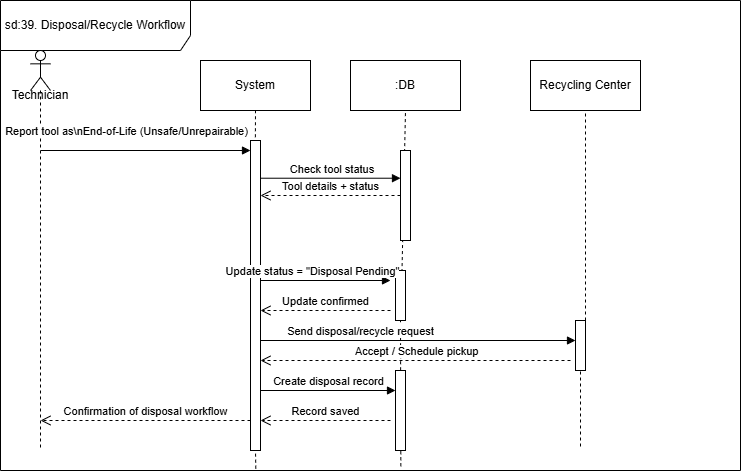

The diagram above was exported from draw.io. Its source (the exported page's mxGraphModel, read from the mxfile embedded in the PNG):
<mxGraphModel dx="1414" dy="785" grid="1" gridSize="10" guides="1" tooltips="1" connect="1" arrows="1" fold="1" page="1" pageScale="1" pageWidth="827" pageHeight="1169" math="0" shadow="0">
  <root>
    <mxCell id="0" />
    <mxCell id="1" parent="0" />
    <mxCell id="9F1yab5wapfQXEg3i9WQ-1" parent="1" style="shape=umlFrame;whiteSpace=wrap;html=1;pointerEvents=0;width=190;height=50;" value="sd:39. Disposal/Recycle Workflow" vertex="1">
      <mxGeometry height="470" width="740" x="50" y="60" as="geometry" />
    </mxCell>
    <mxCell id="9F1yab5wapfQXEg3i9WQ-2" parent="1" style="shape=umlLifeline;perimeter=lifelinePerimeter;whiteSpace=wrap;html=1;container=1;dropTarget=0;collapsible=0;recursiveResize=0;outlineConnect=0;portConstraint=eastwest;newEdgeStyle={&quot;curved&quot;:0,&quot;rounded&quot;:0};participant=umlActor;" value="" vertex="1">
      <mxGeometry height="400" width="20" x="80" y="110" as="geometry" />
    </mxCell>
    <mxCell id="9F1yab5wapfQXEg3i9WQ-3" parent="1" style="text;html=1;whiteSpace=wrap;strokeColor=none;fillColor=none;align=center;verticalAlign=middle;rounded=0;" value="Technician" vertex="1">
      <mxGeometry height="30" width="60" x="60" y="140" as="geometry" />
    </mxCell>
    <mxCell id="9F1yab5wapfQXEg3i9WQ-4" parent="1" style="html=1;whiteSpace=wrap;" value="System" vertex="1">
      <mxGeometry height="50" width="110" x="250" y="120" as="geometry" />
    </mxCell>
    <mxCell id="9F1yab5wapfQXEg3i9WQ-5" parent="1" style="html=1;whiteSpace=wrap;" value=":DB" vertex="1">
      <mxGeometry height="50" width="110" x="400" y="120" as="geometry" />
    </mxCell>
    <mxCell id="9F1yab5wapfQXEg3i9WQ-6" parent="1" style="html=1;whiteSpace=wrap;" value="Recycling Center" vertex="1">
      <mxGeometry height="50" width="110" x="580" y="120" as="geometry" />
    </mxCell>
    <mxCell id="9F1yab5wapfQXEg3i9WQ-7" edge="1" parent="1" source="9F1yab5wapfQXEg3i9WQ-10" style="endArrow=none;dashed=1;html=1;rounded=0;entryX=0.5;entryY=1;entryDx=0;entryDy=0;exitX=0.345;exitY=0.996;exitDx=0;exitDy=0;exitPerimeter=0;" target="9F1yab5wapfQXEg3i9WQ-4" value="">
      <mxGeometry height="50" relative="1" width="50" as="geometry">
        <mxPoint x="210" y="260" as="sourcePoint" />
        <mxPoint x="260" y="210" as="targetPoint" />
      </mxGeometry>
    </mxCell>
    <mxCell id="9F1yab5wapfQXEg3i9WQ-8" edge="1" parent="1" source="9F1yab5wapfQXEg3i9WQ-17" style="endArrow=none;dashed=1;html=1;rounded=0;entryX=0.5;entryY=1;entryDx=0;entryDy=0;exitX=0.541;exitY=0.991;exitDx=0;exitDy=0;exitPerimeter=0;" target="9F1yab5wapfQXEg3i9WQ-5" value="">
      <mxGeometry height="50" relative="1" width="50" as="geometry">
        <mxPoint x="450" y="240" as="sourcePoint" />
        <mxPoint x="500" y="190" as="targetPoint" />
      </mxGeometry>
    </mxCell>
    <mxCell id="9F1yab5wapfQXEg3i9WQ-9" edge="1" parent="1" source="9F1yab5wapfQXEg3i9WQ-21" style="endArrow=none;dashed=1;html=1;rounded=0;entryX=0.5;entryY=1;entryDx=0;entryDy=0;" target="9F1yab5wapfQXEg3i9WQ-6" value="">
      <mxGeometry height="50" relative="1" width="50" as="geometry">
        <mxPoint x="630" y="506" as="sourcePoint" />
        <mxPoint x="640" y="290" as="targetPoint" />
      </mxGeometry>
    </mxCell>
    <mxCell id="9F1yab5wapfQXEg3i9WQ-11" edge="1" parent="1" style="html=1;verticalAlign=bottom;endArrow=block;curved=0;rounded=0;" target="9F1yab5wapfQXEg3i9WQ-10" value="Report tool as\nEnd-of-Life (Unsafe/Unrepairable)">
      <mxGeometry relative="1" width="80" x="-0.1765" y="10" as="geometry">
        <mxPoint as="offset" />
        <mxPoint x="90" y="210" as="sourcePoint" />
        <mxPoint x="170" y="210" as="targetPoint" />
      </mxGeometry>
    </mxCell>
    <mxCell id="9F1yab5wapfQXEg3i9WQ-12" edge="1" parent="1" source="9F1yab5wapfQXEg3i9WQ-1" style="endArrow=none;dashed=1;html=1;rounded=0;entryX=0.5;entryY=1;entryDx=0;entryDy=0;exitX=0.345;exitY=0.996;exitDx=0;exitDy=0;exitPerimeter=0;" target="9F1yab5wapfQXEg3i9WQ-10" value="">
      <mxGeometry height="50" relative="1" width="50" as="geometry">
        <mxPoint x="305" y="508" as="sourcePoint" />
        <mxPoint x="305" y="170" as="targetPoint" />
      </mxGeometry>
    </mxCell>
    <mxCell id="9F1yab5wapfQXEg3i9WQ-10" parent="1" style="html=1;points=[[0,0,0,0,5],[0,1,0,0,-5],[1,0,0,0,5],[1,1,0,0,-5]];perimeter=orthogonalPerimeter;outlineConnect=0;targetShapes=umlLifeline;portConstraint=eastwest;newEdgeStyle={&quot;curved&quot;:0,&quot;rounded&quot;:0};" value="" vertex="1">
      <mxGeometry height="310" width="10" x="300" y="200" as="geometry" />
    </mxCell>
    <mxCell id="9F1yab5wapfQXEg3i9WQ-13" parent="1" style="html=1;points=[[0,0,0,0,5],[0,1,0,0,-5],[1,0,0,0,5],[1,1,0,0,-5]];perimeter=orthogonalPerimeter;outlineConnect=0;targetShapes=umlLifeline;portConstraint=eastwest;newEdgeStyle={&quot;curved&quot;:0,&quot;rounded&quot;:0};" value="" vertex="1">
      <mxGeometry height="90" width="10" x="450" y="210" as="geometry" />
    </mxCell>
    <mxCell id="9F1yab5wapfQXEg3i9WQ-14" edge="1" parent="1" source="9F1yab5wapfQXEg3i9WQ-10" style="html=1;verticalAlign=bottom;endArrow=block;curved=0;rounded=0;entryX=0;entryY=0.308;entryDx=0;entryDy=0;entryPerimeter=0;" target="9F1yab5wapfQXEg3i9WQ-13" value="&amp;nbsp;Check tool status">
      <mxGeometry relative="1" width="80" as="geometry">
        <mxPoint x="310" y="250" as="sourcePoint" />
        <mxPoint x="390" y="250" as="targetPoint" />
      </mxGeometry>
    </mxCell>
    <mxCell id="9F1yab5wapfQXEg3i9WQ-15" edge="1" parent="1" source="9F1yab5wapfQXEg3i9WQ-13" style="html=1;verticalAlign=bottom;endArrow=open;dashed=1;endSize=8;curved=0;rounded=0;" target="9F1yab5wapfQXEg3i9WQ-10" value="Tool details + status">
      <mxGeometry relative="1" as="geometry">
        <mxPoint x="440" y="280" as="sourcePoint" />
        <mxPoint x="360" y="280" as="targetPoint" />
      </mxGeometry>
    </mxCell>
    <mxCell id="9F1yab5wapfQXEg3i9WQ-16" edge="1" parent="1" source="9F1yab5wapfQXEg3i9WQ-1" style="endArrow=none;dashed=1;html=1;rounded=0;entryX=0.5;entryY=1;entryDx=0;entryDy=0;exitX=0.541;exitY=0.991;exitDx=0;exitDy=0;exitPerimeter=0;" target="9F1yab5wapfQXEg3i9WQ-17" value="">
      <mxGeometry height="50" relative="1" width="50" as="geometry">
        <mxPoint x="450" y="506" as="sourcePoint" />
        <mxPoint x="455" y="170" as="targetPoint" />
      </mxGeometry>
    </mxCell>
    <mxCell id="9F1yab5wapfQXEg3i9WQ-17" parent="1" style="html=1;points=[[0,0,0,0,5],[0,1,0,0,-5],[1,0,0,0,5],[1,1,0,0,-5]];perimeter=orthogonalPerimeter;outlineConnect=0;targetShapes=umlLifeline;portConstraint=eastwest;newEdgeStyle={&quot;curved&quot;:0,&quot;rounded&quot;:0};" value="" vertex="1">
      <mxGeometry height="50" width="10" x="445" y="330" as="geometry" />
    </mxCell>
    <mxCell id="9F1yab5wapfQXEg3i9WQ-18" edge="1" parent="1" source="9F1yab5wapfQXEg3i9WQ-10" style="html=1;verticalAlign=bottom;endArrow=block;curved=0;rounded=0;" value="Update status = &quot;Disposal Pending&quot;">
      <mxGeometry relative="1" width="80" x="-0.2" as="geometry">
        <mxPoint as="offset" />
        <mxPoint x="320" y="340" as="sourcePoint" />
        <mxPoint x="440" y="340" as="targetPoint" />
      </mxGeometry>
    </mxCell>
    <mxCell id="9F1yab5wapfQXEg3i9WQ-19" edge="1" parent="1" style="html=1;verticalAlign=bottom;endArrow=open;dashed=1;endSize=8;curved=0;rounded=0;" target="9F1yab5wapfQXEg3i9WQ-10" value="Update confirmed">
      <mxGeometry relative="1" as="geometry">
        <mxPoint x="440" y="370" as="sourcePoint" />
        <mxPoint x="360" y="360" as="targetPoint" />
      </mxGeometry>
    </mxCell>
    <mxCell id="9F1yab5wapfQXEg3i9WQ-20" edge="1" parent="1" style="endArrow=none;dashed=1;html=1;rounded=0;entryX=0.5;entryY=1;entryDx=0;entryDy=0;" target="9F1yab5wapfQXEg3i9WQ-21" value="">
      <mxGeometry height="50" relative="1" width="50" as="geometry">
        <mxPoint x="630" y="506" as="sourcePoint" />
        <mxPoint x="635" y="170" as="targetPoint" />
      </mxGeometry>
    </mxCell>
    <mxCell id="9F1yab5wapfQXEg3i9WQ-21" parent="1" style="html=1;points=[[0,0,0,0,5],[0,1,0,0,-5],[1,0,0,0,5],[1,1,0,0,-5]];perimeter=orthogonalPerimeter;outlineConnect=0;targetShapes=umlLifeline;portConstraint=eastwest;newEdgeStyle={&quot;curved&quot;:0,&quot;rounded&quot;:0};" value="" vertex="1">
      <mxGeometry height="50" width="10" x="625" y="380" as="geometry" />
    </mxCell>
    <mxCell id="9F1yab5wapfQXEg3i9WQ-22" edge="1" parent="1" style="html=1;verticalAlign=bottom;endArrow=block;curved=0;rounded=0;" target="9F1yab5wapfQXEg3i9WQ-21" value="Send disposal/recycle request">
      <mxGeometry relative="1" width="80" x="-0.3651" as="geometry">
        <mxPoint as="offset" />
        <mxPoint x="310" y="400" as="sourcePoint" />
        <mxPoint x="390" y="400" as="targetPoint" />
      </mxGeometry>
    </mxCell>
    <mxCell id="9F1yab5wapfQXEg3i9WQ-23" edge="1" parent="1" style="html=1;verticalAlign=bottom;endArrow=open;dashed=1;endSize=8;curved=0;rounded=0;" target="9F1yab5wapfQXEg3i9WQ-10" value="&amp;nbsp;Accept / Schedule pickup">
      <mxGeometry relative="1" as="geometry">
        <mxPoint x="620" y="420" as="sourcePoint" />
        <mxPoint x="540" y="420" as="targetPoint" />
      </mxGeometry>
    </mxCell>
    <mxCell id="9F1yab5wapfQXEg3i9WQ-24" parent="1" style="html=1;points=[[0,0,0,0,5],[0,1,0,0,-5],[1,0,0,0,5],[1,1,0,0,-5]];perimeter=orthogonalPerimeter;outlineConnect=0;targetShapes=umlLifeline;portConstraint=eastwest;newEdgeStyle={&quot;curved&quot;:0,&quot;rounded&quot;:0};" value="" vertex="1">
      <mxGeometry height="80" width="10" x="445" y="430" as="geometry" />
    </mxCell>
    <mxCell id="9F1yab5wapfQXEg3i9WQ-25" edge="1" parent="1" style="html=1;verticalAlign=bottom;endArrow=block;curved=0;rounded=0;" target="9F1yab5wapfQXEg3i9WQ-24" value="Create disposal record">
      <mxGeometry relative="1" width="80" as="geometry">
        <mxPoint x="310" y="450" as="sourcePoint" />
        <mxPoint x="390" y="450" as="targetPoint" />
      </mxGeometry>
    </mxCell>
    <mxCell id="9F1yab5wapfQXEg3i9WQ-26" edge="1" parent="1" style="html=1;verticalAlign=bottom;endArrow=open;dashed=1;endSize=8;curved=0;rounded=0;" target="9F1yab5wapfQXEg3i9WQ-10" value="Record saved">
      <mxGeometry relative="1" as="geometry">
        <mxPoint x="440" y="480" as="sourcePoint" />
        <mxPoint x="360" y="480" as="targetPoint" />
      </mxGeometry>
    </mxCell>
    <mxCell id="9F1yab5wapfQXEg3i9WQ-27" edge="1" parent="1" style="html=1;verticalAlign=bottom;endArrow=open;dashed=1;endSize=8;curved=0;rounded=0;" value="Confirmation of disposal workflow">
      <mxGeometry relative="1" as="geometry">
        <mxPoint x="300" y="480" as="sourcePoint" />
        <mxPoint x="90" y="480" as="targetPoint" />
      </mxGeometry>
    </mxCell>
  </root>
</mxGraphModel>